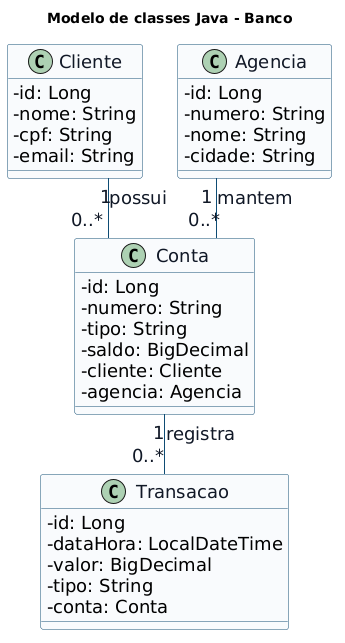

The diagram above was rendered by PlantUML. Its source (embedded in the PNG):
@startuml
title Modelo de classes Java - Banco

skinparam shadowing false
skinparam backgroundColor transparent
skinparam defaultFontSize 18
skinparam linetype ortho
skinparam classAttributeIconSize 0
skinparam class {
  BackgroundColor #F8FAFC
  BorderColor #154E75
  FontColor #111827
  FontSize 18
}
skinparam ArrowColor #0F4C75
skinparam ArrowFontColor #111827

class Cliente {
  -id: Long
  -nome: String
  -cpf: String
  -email: String
}

class Agencia {
  -id: Long
  -numero: String
  -nome: String
  -cidade: String
}

class Conta {
  -id: Long
  -numero: String
  -tipo: String
  -saldo: BigDecimal
  -cliente: Cliente
  -agencia: Agencia
}

class Transacao {
  -id: Long
  -dataHora: LocalDateTime
  -valor: BigDecimal
  -tipo: String
  -conta: Conta
}

Cliente "1" -- "0..*" Conta : possui
Agencia "1" -- "0..*" Conta : mantem
Conta "1" -- "0..*" Transacao : registra

@enduml